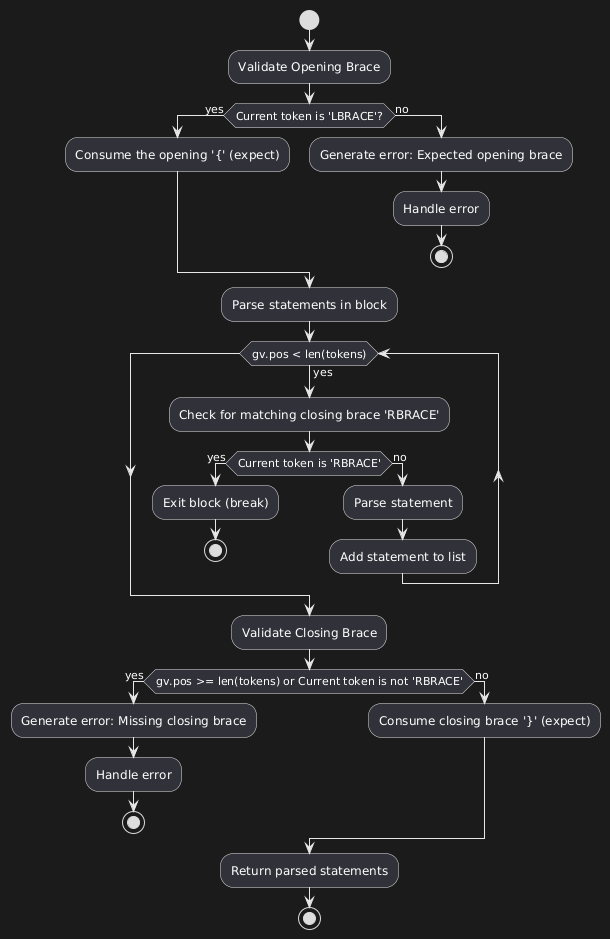

The diagram above was rendered by PlantUML. Its source (embedded in the PNG):
@startuml
start

:Validate Opening Brace;
if (Current token is 'LBRACE'?) then (yes)
    :Consume the opening '{' (expect);
else (no)
    :Generate error: Expected opening brace;
    :Handle error;
    stop
endif

:Parse statements in block;
while (gv.pos < len(tokens)) is (yes)
    :Check for matching closing brace 'RBRACE';
    if (Current token is 'RBRACE') then (yes)
        :Exit block (break);
        stop
    else (no)
        :Parse statement;
        :Add statement to list;
    endif
endwhile

:Validate Closing Brace;
if (gv.pos >= len(tokens) or Current token is not 'RBRACE') then (yes)
    :Generate error: Missing closing brace;
    :Handle error;
    stop
else (no)
    :Consume closing brace '}' (expect);
endif

:Return parsed statements;
stop
@enduml